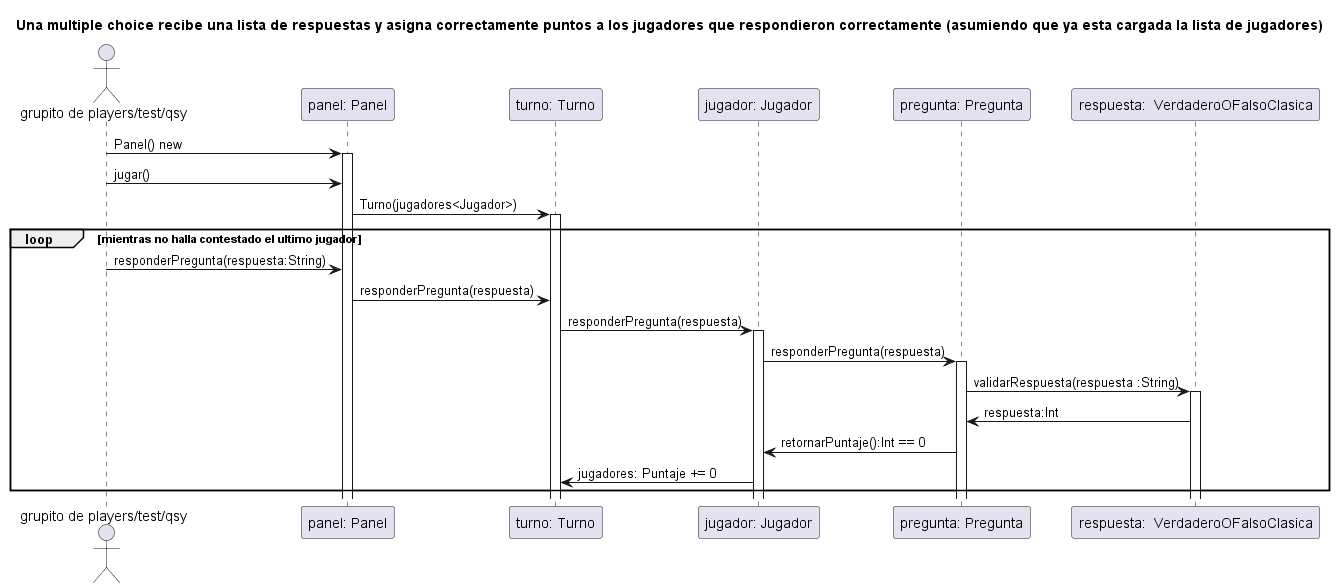

The diagram above was rendered by PlantUML. Its source (embedded in the PNG):
@startuml  diagrama 3

title Una multiple choice recibe una lista de respuestas y asigna correctamente puntos a los jugadores que respondieron correctamente (asumiendo que ya esta cargada la lista de jugadores)

Actor "grupito de players/test/qsy" as actor
Participant "panel: Panel" as panel
Participant "turno: Turno" as turno
participant "jugador: Jugador" as jugador
participant "pregunta: Pregunta" as pregunta
participant "respuesta:  VerdaderoOFalsoClasica" as  respuesta

actor -> panel:Panel() new
activate panel

actor -> panel: jugar()
panel -> turno: Turno(jugadores<Jugador>)
activate turno
loop mientras no halla contestado el ultimo jugador
actor -> panel: responderPregunta(respuesta:String)
panel -> turno: responderPregunta(respuesta)
turno -> jugador: responderPregunta(respuesta)
activate jugador
jugador -> pregunta:responderPregunta(respuesta)
activate pregunta
pregunta -> respuesta:validarRespuesta(respuesta :String)
activate respuesta
respuesta -> pregunta: respuesta:Int
pregunta -> jugador: retornarPuntaje():Int == 0
jugador -> turno: jugadores: Puntaje += 0
end 


@enduml